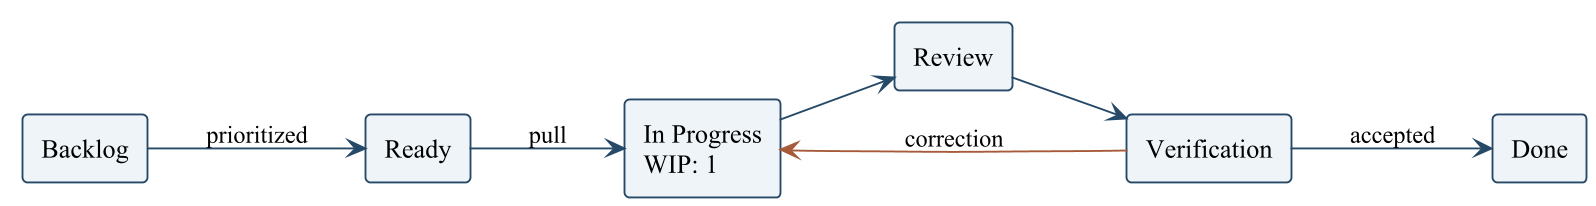

The diagram above was rendered by PlantUML. Its source (embedded in the PNG):
@startuml kanban-workflow
!theme plain
skinparam dpi 180
skinparam backgroundColor white
skinparam defaultFontName "Times New Roman"
skinparam rectangleBackgroundColor #EFF4F8
skinparam rectangleBorderColor #264967
left to right direction
rectangle Backlog
rectangle Ready
rectangle "In Progress\nWIP: 1" as Doing
rectangle Review
rectangle Verification
rectangle Done
Backlog -[#264967]-> Ready : prioritized
Ready -[#264967]-> Doing : pull
Doing -[#264967]-> Review
Review -[#264967]-> Verification
Verification -[#264967]-> Done : accepted
Verification -[#A65A3A]-> Doing : correction
@enduml